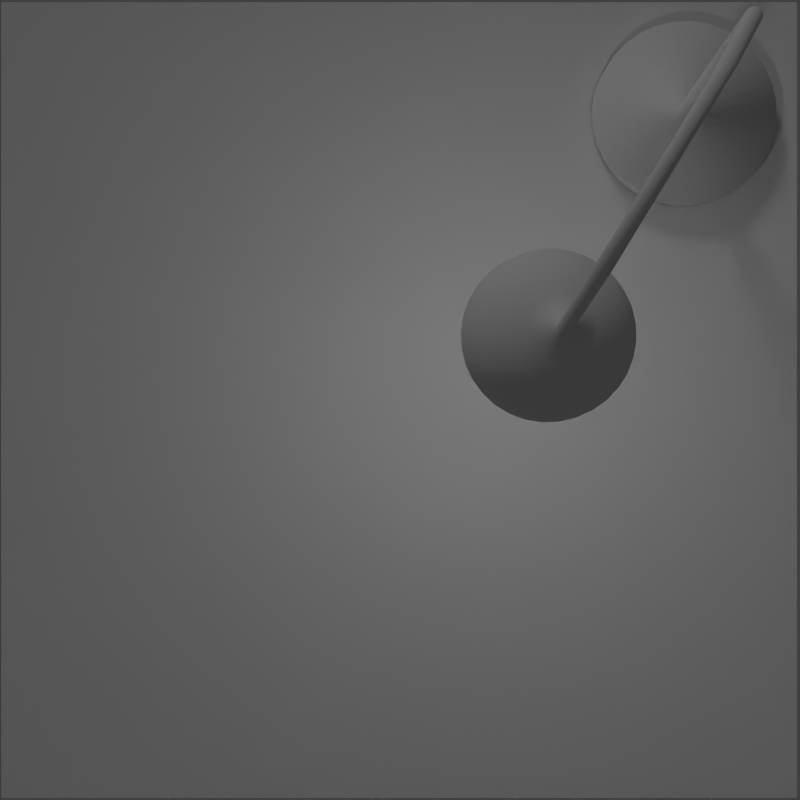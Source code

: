 # Source: TableType1.blend  (saved by Blender 2.73.0; exported with 4.5.12 LTS)
import bpy
from mathutils import Matrix  # noqa: F401  (used for matrix-valued properties, if any)

bpy.ops.wm.read_factory_settings(use_empty=True)
scene = bpy.context.scene
scene.name = 'Scene'

# ---- collections
col_collection_1 = bpy.data.collections.new('Collection 1'); scene.collection.children.link(col_collection_1)

# ---- materials (node trees are filled in below, after node groups)
mat_wood = bpy.data.materials.new('Wood')
mat_wood.alpha_threshold = 0.0
mat_wood.use_transparent_shadow = False
mat_wood.roughness = 0.5

# ---- material node trees

# ---- world
world_world = bpy.data.worlds.new('World'); scene.world = world_world
world_world.color = (0.05088, 0.05088, 0.05088)
world_world.use_sun_shadow = False
world_world.sun_shadow_jitter_overblur = 0.0
world_world.cycles.sampling_method = 'MANUAL'
world_world.cycles.sample_map_resolution = 256

# ---- cameras
cam_camera = bpy.data.cameras.new('Camera')
cam_camera.clip_end = 100.0
cam_camera.lens = 35.0
cam_camera.sensor_width = 32.0
cam_camera.sensor_height = 18.0
cam_camera.ortho_scale = 7.314
cam_camera.dof.focus_distance = 0.0
cam_camera.dof.aperture_fstop = 128.0

# ---- lights
light_lamp_001 = bpy.data.lights.new('Lamp.001', 'SUN')
light_lamp_001.transmission_factor = 0.0
light_lamp_001.cutoff_distance = 30.0
light_lamp_001.angle = 0.1993
light_lamp_001.energy = 0.4
light_lamp_001.shadow_buffer_clip_start = 1.001
light_lamp_001.shadow_soft_size = 0.1
light_lamp_001.shadow_cascade_max_distance = 1000.0
light_lamp_001.cycles.use_multiple_importance_sampling = False
light_lamp = bpy.data.lights.new('Lamp', 'POINT')
light_lamp.transmission_factor = 0.0
light_lamp.cutoff_distance = 30.0
light_lamp.energy = 100.0
light_lamp.shadow_buffer_clip_start = 1.001
light_lamp.shadow_soft_size = 0.1
light_lamp.shadow_maximum_resolution = 0.006
light_lamp.use_absolute_resolution = True
light_lamp.cycles.use_multiple_importance_sampling = False

# ---- meshes
me_circle = bpy.data.meshes.new('Circle')
me_circle.from_pydata([(0.7986, 1.035, 0.0), (0.6318, 1.138, 0.0), (0.4482, 1.207, 0.0), (0.2547, 1.238, 0.0), (0.05875, 1.231, 0.0), (-0.132, 1.186, 0.0), (-0.3104, 1.105, 0.0), (-0.4694, 0.99, 0.0), (-0.6031, 0.8466, 0.0), (-0.7061, 0.6798, 0.0), (-0.7747, 0.4962, 0.0), (-0.8061, 0.3027, 0.0), (-0.7992, 0.1067, 0.0), (-0.7542, -0.08404, 0.0), (-0.6728, -0.2624, 0.0), (-0.5582, -0.4214, 0.0), (-0.4147, -0.5551, 0.0), (-0.248, -0.6581, 0.0), (-0.06433, -0.7267, 0.0), (0.1292, -0.7581, 0.0), (0.3251, -0.7512, 0.0), (0.5159, -0.7062, 0.0), (0.6942, -0.6248, 0.0), (0.8533, -0.5102, 0.0), (0.9869, -0.3667, 0.0), (1.09, -0.2, 0.0), (1.159, -0.01632, 0.0), (1.19, 0.1772, 0.0), (1.183, 0.3731, 0.0), (1.138, 0.5639, 0.0), (1.057, 0.7422, 0.0), (0.942, 0.9013, 0.0), (0.7986, 1.035, 0.1393), (0.6318, 1.138, 0.1393), (0.4482, 1.207, 0.1393), (0.2547, 1.238, 0.1393), (0.05875, 1.231, 0.1393), (-0.132, 1.186, 0.1393), (-0.3104, 1.105, 0.1393), (-0.4694, 0.99, 0.1393), (-0.6031, 0.8466, 0.1393), (-0.7061, 0.6798, 0.1393), (-0.7747, 0.4962, 0.1393), (-0.8061, 0.3027, 0.1393), (-0.7992, 0.1067, 0.1393), (-0.7542, -0.08404, 0.1393), (-0.6728, -0.2624, 0.1393), (-0.5582, -0.4214, 0.1393), (-0.4147, -0.5551, 0.1393), (-0.248, -0.6581, 0.1393), (-0.06433, -0.7267, 0.1393), (0.1292, -0.7581, 0.1393), (0.3251, -0.7512, 0.1393), (0.5159, -0.7062, 0.1393), (0.6942, -0.6248, 0.1393), (0.8533, -0.5102, 0.1393), (0.9869, -0.3667, 0.1393), (1.09, -0.2, 0.1393), (1.159, -0.01632, 0.1393), (1.19, 0.1772, 0.1393), (1.183, 0.3731, 0.1393), (1.138, 0.5639, 0.1393), (1.057, 0.7422, 0.1393), (0.942, 0.9013, 0.1393), (0.2463, 0.3112, 0.1393), (0.2314, 0.3205, 0.1393), (0.2149, 0.3266, 0.1393), (0.1975, 0.3294, 0.1393), (0.18, 0.3288, 0.1393), (0.1629, 0.3248, 0.1393), (0.1469, 0.3175, 0.1393), (0.1326, 0.3072, 0.1393), (0.1206, 0.2943, 0.1393), (0.1114, 0.2794, 0.1393), (0.1052, 0.2629, 0.1393), (0.1024, 0.2455, 0.1393), (0.103, 0.228, 0.1393), (0.1071, 0.2109, 0.1393), (0.1144, 0.1949, 0.1393), (0.1246, 0.1806, 0.1393), (0.1375, 0.1686, 0.1393), (0.1525, 0.1594, 0.1393), (0.1689, 0.1532, 0.1393), (0.1863, 0.1504, 0.1393), (0.2039, 0.151, 0.1393), (0.221, 0.1551, 0.1393), (0.237, 0.1624, 0.1393), (0.2512, 0.1726, 0.1393), (0.2632, 0.1855, 0.1393), (0.2725, 0.2005, 0.1393), (0.2786, 0.2169, 0.1393), (0.2814, 0.2343, 0.1393), (0.2808, 0.2519, 0.1393), (0.2768, 0.269, 0.1393), (0.2695, 0.285, 0.1393), (0.2592, 0.2992, 0.1393), (0.0813, 0.3732, 2.384), (0.06852, 0.3814, 2.383), (0.05477, 0.3875, 2.381), (0.04058, 0.391, 2.376), (0.02649, 0.392, 2.371), (0.01305, 0.3903, 2.364), (0.0007758, 0.386, 2.356), (-0.009868, 0.3794, 2.347), (-0.01847, 0.3705, 2.338), (-0.02469, 0.3599, 2.329), (-0.02831, 0.3479, 2.32), (-0.02917, 0.3349, 2.313), (-0.02724, 0.3215, 2.306), (-0.02261, 0.3082, 2.3), (-0.01544, 0.2954, 2.296), (-0.006015, 0.2838, 2.293), (0.005305, 0.2736, 2.292), (0.01809, 0.2654, 2.293), (0.03184, 0.2594, 2.296), (0.04603, 0.2558, 2.3), (0.06011, 0.2549, 2.306), (0.07355, 0.2566, 2.313), (0.08583, 0.2608, 2.32), (0.09647, 0.2675, 2.329), (0.1051, 0.2763, 2.338), (0.1113, 0.2869, 2.347), (0.1149, 0.2989, 2.356), (0.1158, 0.3119, 2.364), (0.1139, 0.3253, 2.371), (0.1092, 0.3386, 2.376), (0.102, 0.3514, 2.381), (0.09262, 0.3631, 2.383), (-0.881, -0.7953, 4.323), (-0.8901, -0.7884, 4.322), (-0.8988, -0.7818, 4.319), (-0.9067, -0.7756, 4.314), (-0.9137, -0.7702, 4.306), (-0.9194, -0.7657, 4.298), (-0.9236, -0.7624, 4.287), (-0.9262, -0.7603, 4.277), (-0.927, -0.7595, 4.265), (-0.9261, -0.7601, 4.254), (-0.9234, -0.762, 4.243), (-0.919, -0.7652, 4.233), (-0.9132, -0.7695, 4.224), (-0.9061, -0.7748, 4.217), (-0.8981, -0.7809, 4.211), (-0.8894, -0.7875, 4.208), (-0.8803, -0.7944, 4.207), (-0.8713, -0.8013, 4.208), (-0.8626, -0.808, 4.211), (-0.8546, -0.8141, 4.217), (-0.8477, -0.8195, 4.224), (-0.8419, -0.824, 4.233), (-0.8377, -0.8274, 4.243), (-0.8352, -0.8295, 4.254), (-0.8343, -0.8302, 4.265), (-0.8353, -0.8296, 4.277), (-0.838, -0.8277, 4.287), (-0.8423, -0.8245, 4.298), (-0.8482, -0.8202, 4.306), (-0.8552, -0.8149, 4.314), (-0.8633, -0.8088, 4.319), (-0.872, -0.8022, 4.322), (-1.269, -1.249, 5.133), (-1.276, -1.244, 5.132), (-1.283, -1.239, 5.13), (-1.289, -1.234, 5.126), (-1.294, -1.23, 5.12), (-1.299, -1.227, 5.113), (-1.302, -1.224, 5.106), (-1.304, -1.222, 5.097), (-1.304, -1.222, 5.088), (-1.304, -1.222, 5.08), (-1.302, -1.224, 5.071), (-1.298, -1.226, 5.064), (-1.294, -1.229, 5.057), (-1.288, -1.234, 5.051), (-1.282, -1.238, 5.047), (-1.276, -1.243, 5.044), (-1.269, -1.249, 5.044), (-1.262, -1.254, 5.044), (-1.255, -1.259, 5.047), (-1.249, -1.264, 5.051), (-1.243, -1.268, 5.057), (-1.239, -1.271, 5.064), (-1.236, -1.274, 5.071), (-1.234, -1.276, 5.08), (-1.233, -1.276, 5.088), (-1.234, -1.276, 5.097), (-1.236, -1.274, 5.106), (-1.239, -1.272, 5.113), (-1.244, -1.268, 5.12), (-1.249, -1.264, 5.126), (-1.255, -1.26, 5.13), (-1.262, -1.255, 5.132), (-1.85, -2.228, 4.918), (-1.857, -2.221, 4.918), (-1.862, -2.213, 4.918), (-1.866, -2.205, 4.918), (-1.868, -2.195, 4.918), (-1.869, -2.186, 4.918), (-1.867, -2.176, 4.918), (-1.864, -2.167, 4.919), (-1.859, -2.159, 4.919), (-1.852, -2.152, 4.919), (-1.844, -2.147, 4.919), (-1.836, -2.143, 4.919), (-1.826, -2.14, 4.919), (-1.817, -2.14, 4.92), (-1.807, -2.142, 4.92), (-1.798, -2.145, 4.92), (-1.79, -2.15, 4.92), (-1.783, -2.157, 4.92), (-1.778, -2.164, 4.92), (-1.774, -2.173, 4.92), (-1.772, -2.182, 4.919), (-1.771, -2.192, 4.919), (-1.773, -2.201, 4.919), (-1.776, -2.21, 4.919), (-1.781, -2.218, 4.919), (-1.788, -2.225, 4.919), (-1.795, -2.231, 4.918), (-1.804, -2.235, 4.918), (-1.813, -2.237, 4.918), (-1.823, -2.238, 4.918), (-1.832, -2.236, 4.918), (-1.841, -2.233, 4.918), (-1.987, -2.525, 4.517), (-1.993, -2.518, 4.517), (-1.998, -2.511, 4.517), (-2.002, -2.503, 4.517), (-2.004, -2.494, 4.517), (-2.005, -2.485, 4.517), (-2.003, -2.477, 4.517), (-2.0, -2.468, 4.517), (-1.995, -2.461, 4.517), (-1.989, -2.454, 4.517), (-1.982, -2.449, 4.517), (-1.974, -2.445, 4.517), (-1.965, -2.443, 4.517), (-1.956, -2.443, 4.517), (-1.947, -2.444, 4.517), (-1.939, -2.447, 4.517), (-1.931, -2.452, 4.517), (-1.925, -2.458, 4.517), (-1.92, -2.465, 4.517), (-1.916, -2.473, 4.517), (-1.914, -2.482, 4.517), (-1.914, -2.491, 4.517), (-1.915, -2.5, 4.517), (-1.918, -2.508, 4.517), (-1.923, -2.516, 4.517), (-1.929, -2.522, 4.517), (-1.936, -2.528, 4.517), (-1.944, -2.531, 4.517), (-1.953, -2.533, 4.517), (-1.962, -2.534, 4.517), (-1.971, -2.532, 4.517), (-1.979, -2.529, 4.517), (-2.133, -2.355, 4.448), (-2.212, -2.295, 4.395), (-2.281, -2.242, 4.324), (-2.338, -2.199, 4.237), (-2.38, -2.167, 4.138), (-2.406, -2.147, 4.03), (-2.415, -2.14, 3.918), (-2.104, -2.324, 4.448), (-2.17, -2.249, 4.395), (-2.227, -2.184, 4.324), (-2.274, -2.131, 4.237), (-2.309, -2.091, 4.138), (-2.331, -2.066, 4.03), (-2.338, -2.058, 3.918), (-2.069, -2.299, 4.448), (-2.119, -2.213, 4.395), (-2.163, -2.138, 4.324), (-2.198, -2.076, 4.237), (-2.225, -2.03, 4.138), (-2.241, -2.002, 4.03), (-2.247, -1.993, 3.918), (-2.03, -2.281, 4.448), (-2.062, -2.187, 4.395), (-2.09, -2.105, 4.324), (-2.113, -2.037, 4.237), (-2.131, -1.987, 4.138), (-2.141, -1.956, 4.03), (-2.145, -1.946, 3.918), (-1.988, -2.271, 4.448), (-2.001, -2.173, 4.395), (-2.013, -2.086, 4.324), (-2.023, -2.016, 4.237), (-2.03, -1.963, 4.138), (-2.034, -1.931, 4.03), (-2.035, -1.92, 3.918), (-1.945, -2.269, 4.448), (-1.939, -2.17, 4.395), (-1.934, -2.084, 4.324), (-1.929, -2.013, 4.237), (-1.926, -1.96, 4.138), (-1.924, -1.927, 4.03), (-1.923, -1.916, 3.918), (-1.903, -2.276, 4.448), (-1.877, -2.18, 4.395), (-1.855, -2.096, 4.324), (-1.837, -2.027, 4.237), (-1.823, -1.976, 4.138), (-1.815, -1.945, 4.03), (-1.812, -1.934, 3.918), (-1.863, -2.291, 4.448), (-1.819, -2.202, 4.395), (-1.781, -2.124, 4.324), (-1.749, -2.06, 4.237), (-1.726, -2.013, 4.138), (-1.712, -1.983, 4.03), (-1.707, -1.973, 3.918), (-1.826, -2.314, 4.448), (-1.766, -2.235, 4.395), (-1.713, -2.166, 4.324), (-1.67, -2.109, 4.237), (-1.638, -2.067, 4.138), (-1.618, -2.041, 4.03), (-1.611, -2.032, 3.918), (-1.794, -2.343, 4.448), (-1.72, -2.278, 4.395), (-1.655, -2.22, 4.324), (-1.601, -2.173, 4.237), (-1.562, -2.138, 4.138), (-1.537, -2.116, 4.03), (-1.529, -2.109, 3.918), (-1.769, -2.378, 4.448), (-1.684, -2.328, 4.395), (-1.609, -2.285, 4.324), (-1.547, -2.249, 4.237), (-1.501, -2.222, 4.138), (-1.473, -2.206, 4.03), (-1.463, -2.2, 3.918), (-1.751, -2.417, 4.448), (-1.658, -2.385, 4.395), (-1.576, -2.357, 4.324), (-1.508, -2.334, 4.237), (-1.458, -2.317, 4.138), (-1.427, -2.306, 4.03), (-1.417, -2.303, 3.918), (-1.742, -2.459, 4.448), (-1.643, -2.446, 4.395), (-1.557, -2.434, 4.324), (-1.487, -2.425, 4.237), (-1.434, -2.418, 4.138), (-1.402, -2.413, 4.03), (-1.391, -2.412, 3.918), (-1.74, -2.502, 4.448), (-1.641, -2.508, 4.395), (-1.554, -2.514, 4.324), (-1.483, -2.518, 4.237), (-1.43, -2.521, 4.138), (-1.398, -2.524, 4.03), (-1.387, -2.524, 3.918), (-1.747, -2.544, 4.448), (-1.651, -2.57, 4.395), (-1.567, -2.592, 4.324), (-1.498, -2.61, 4.237), (-1.447, -2.624, 4.138), (-1.416, -2.632, 4.03), (-1.405, -2.635, 3.918), (-1.762, -2.585, 4.448), (-1.673, -2.628, 4.395), (-1.595, -2.667, 4.324), (-1.531, -2.698, 4.237), (-1.483, -2.721, 4.138), (-1.454, -2.736, 4.03), (-1.444, -2.74, 3.918), (-1.785, -2.621, 4.448), (-1.706, -2.681, 4.395), (-1.637, -2.734, 4.324), (-1.58, -2.777, 4.237), (-1.538, -2.81, 4.138), (-1.512, -2.829, 4.03), (-1.503, -2.836, 3.918), (-1.814, -2.653, 4.448), (-1.748, -2.727, 4.395), (-1.691, -2.792, 4.324), (-1.644, -2.846, 4.237), (-1.609, -2.886, 4.138), (-1.587, -2.91, 4.03), (-1.58, -2.918, 3.918), (-1.849, -2.678, 4.448), (-1.799, -2.764, 4.395), (-1.755, -2.839, 4.324), (-1.72, -2.9, 4.237), (-1.693, -2.946, 4.138), (-1.677, -2.974, 4.03), (-1.671, -2.984, 3.918), (-1.888, -2.696, 4.448), (-1.856, -2.79, 4.395), (-1.828, -2.872, 4.324), (-1.805, -2.939, 4.237), (-1.787, -2.989, 4.138), (-1.777, -3.02, 4.03), (-1.773, -3.031, 3.918), (-1.93, -2.706, 4.448), (-1.917, -2.804, 4.395), (-1.905, -2.89, 4.324), (-1.896, -2.961, 4.237), (-1.889, -3.013, 4.138), (-1.884, -3.046, 4.03), (-1.883, -3.056, 3.918), (-1.973, -2.707, 4.448), (-1.979, -2.806, 4.395), (-1.984, -2.893, 4.324), (-1.989, -2.964, 4.237), (-1.992, -3.017, 4.138), (-1.994, -3.049, 4.03), (-1.995, -3.06, 3.918), (-2.015, -2.7, 4.448), (-2.041, -2.796, 4.395), (-2.063, -2.88, 4.324), (-2.081, -2.949, 4.237), (-2.095, -3.0, 4.138), (-2.103, -3.032, 4.03), (-2.106, -3.042, 3.918), (-2.056, -2.685, 4.448), (-2.099, -2.774, 4.395), (-2.137, -2.852, 4.324), (-2.169, -2.916, 4.237), (-2.192, -2.964, 4.138), (-2.206, -2.993, 4.03), (-2.211, -3.003, 3.918), (-2.092, -2.663, 4.448), (-2.152, -2.741, 4.395), (-2.205, -2.811, 4.324), (-2.248, -2.867, 4.237), (-2.28, -2.909, 4.138), (-2.3, -2.935, 4.03), (-2.307, -2.944, 3.918), (-2.124, -2.633, 4.448), (-2.198, -2.699, 4.395), (-2.263, -2.756, 4.324), (-2.317, -2.803, 4.237), (-2.356, -2.839, 4.138), (-2.381, -2.86, 4.03), (-2.389, -2.867, 3.918), (-2.149, -2.598, 4.448), (-2.234, -2.648, 4.395), (-2.31, -2.692, 4.324), (-2.371, -2.728, 4.237), (-2.417, -2.754, 4.138), (-2.445, -2.771, 4.03), (-2.455, -2.776, 3.918), (-2.167, -2.559, 4.448), (-2.26, -2.591, 4.395), (-2.343, -2.62, 4.324), (-2.41, -2.643, 4.237), (-2.46, -2.66, 4.138), (-2.491, -2.67, 4.03), (-2.501, -2.674, 3.918), (-2.176, -2.517, 4.448), (-2.275, -2.531, 4.395), (-2.361, -2.542, 4.324), (-2.431, -2.552, 4.237), (-2.484, -2.559, 4.138), (-2.516, -2.563, 4.03), (-2.527, -2.565, 3.918), (-2.178, -2.474, 4.448), (-2.277, -2.468, 4.395), (-2.364, -2.463, 4.324), (-2.435, -2.458, 4.237), (-2.488, -2.455, 4.138), (-2.52, -2.453, 4.03), (-2.531, -2.452, 3.918), (-2.171, -2.432, 4.448), (-2.267, -2.407, 4.395), (-2.351, -2.384, 4.324), (-2.42, -2.366, 4.237), (-2.471, -2.353, 4.138), (-2.503, -2.344, 4.03), (-2.513, -2.341, 3.918), (-2.156, -2.392, 4.448), (-2.245, -2.348, 4.395), (-2.323, -2.31, 4.324), (-2.387, -2.279, 4.237), (-2.435, -2.255, 4.138), (-2.464, -2.241, 4.03), (-2.474, -2.236, 3.918)], [], [(27, 28, 60, 59), (16, 17, 49, 48), (5, 6, 38, 37), (25, 26, 58, 57), (3, 4, 36, 35), (14, 15, 47, 46), (23, 24, 56, 55), (1, 2, 34, 33), (12, 13, 45, 44), (21, 22, 54, 53), (10, 11, 43, 42), (30, 31, 63, 62), (19, 20, 52, 51), (8, 9, 41, 40), (28, 29, 61, 60), (17, 18, 50, 49), (6, 7, 39, 38), (26, 27, 59, 58), (4, 5, 37, 36), (15, 16, 48, 47), (24, 25, 57, 56), (2, 3, 35, 34), (13, 14, 46, 45), (22, 23, 55, 54), (0, 1, 33, 32), (11, 12, 44, 43), (31, 0, 32, 63), (20, 21, 53, 52), (9, 10, 42, 41), (29, 30, 62, 61), (18, 19, 51, 50), (7, 8, 40, 39), (60, 61, 93, 92), (94, 95, 127, 126), (49, 50, 82, 81), (38, 39, 71, 70), (58, 59, 91, 90), (36, 37, 69, 68), (47, 48, 80, 79), (56, 57, 89, 88), (34, 35, 67, 66), (45, 46, 78, 77), (54, 55, 87, 86), (32, 33, 65, 64), (43, 44, 76, 75), (63, 32, 64, 95), (52, 53, 85, 84), (41, 42, 74, 73), (61, 62, 94, 93), (50, 51, 83, 82), (39, 40, 72, 71), (59, 60, 92, 91), (48, 49, 81, 80), (37, 38, 70, 69), (57, 58, 90, 89), (35, 36, 68, 67), (46, 47, 79, 78), (55, 56, 88, 87), (33, 34, 66, 65), (44, 45, 77, 76), (53, 54, 86, 85), (42, 43, 75, 74), (62, 63, 95, 94), (51, 52, 84, 83), (40, 41, 73, 72), (117, 118, 150, 149), (83, 84, 116, 115), (72, 73, 105, 104), (92, 93, 125, 124), (81, 82, 114, 113), (70, 71, 103, 102), (90, 91, 123, 122), (68, 69, 101, 100), (79, 80, 112, 111), (88, 89, 121, 120), (66, 67, 99, 98), (77, 78, 110, 109), (86, 87, 119, 118), (64, 65, 97, 96), (75, 76, 108, 107), (95, 64, 96, 127), (84, 85, 117, 116), (73, 74, 106, 105), (93, 94, 126, 125), (82, 83, 115, 114), (71, 72, 104, 103), (91, 92, 124, 123), (80, 81, 113, 112), (69, 70, 102, 101), (89, 90, 122, 121), (67, 68, 100, 99), (78, 79, 111, 110), (87, 88, 120, 119), (65, 66, 98, 97), (76, 77, 109, 108), (85, 86, 118, 117), (74, 75, 107, 106), (151, 152, 184, 183), (106, 107, 139, 138), (126, 127, 159, 158), (115, 116, 148, 147), (104, 105, 137, 136), (124, 125, 157, 156), (113, 114, 146, 145), (102, 103, 135, 134), (122, 123, 155, 154), (100, 101, 133, 132), (111, 112, 144, 143), (120, 121, 153, 152), (98, 99, 131, 130), (109, 110, 142, 141), (118, 119, 151, 150), (96, 97, 129, 128), (107, 108, 140, 139), (127, 96, 128, 159), (116, 117, 149, 148), (105, 106, 138, 137), (125, 126, 158, 157), (114, 115, 147, 146), (103, 104, 136, 135), (123, 124, 156, 155), (112, 113, 145, 144), (101, 102, 134, 133), (121, 122, 154, 153), (99, 100, 132, 131), (110, 111, 143, 142), (119, 120, 152, 151), (97, 98, 130, 129), (108, 109, 141, 140), (185, 186, 218, 217), (129, 130, 162, 161), (140, 141, 173, 172), (149, 150, 182, 181), (138, 139, 171, 170), (158, 159, 191, 190), (147, 148, 180, 179), (136, 137, 169, 168), (156, 157, 189, 188), (145, 146, 178, 177), (134, 135, 167, 166), (154, 155, 187, 186), (132, 133, 165, 164), (143, 144, 176, 175), (152, 153, 185, 184), (130, 131, 163, 162), (141, 142, 174, 173), (150, 151, 183, 182), (128, 129, 161, 160), (139, 140, 172, 171), (159, 128, 160, 191), (148, 149, 181, 180), (137, 138, 170, 169), (157, 158, 190, 189), (146, 147, 179, 178), (135, 136, 168, 167), (155, 156, 188, 187), (144, 145, 177, 176), (133, 134, 166, 165), (153, 154, 186, 185), (131, 132, 164, 163), (142, 143, 175, 174), (219, 220, 252, 251), (163, 164, 196, 195), (174, 175, 207, 206), (183, 184, 216, 215), (161, 162, 194, 193), (172, 173, 205, 204), (181, 182, 214, 213), (170, 171, 203, 202), (190, 191, 223, 222), (179, 180, 212, 211), (168, 169, 201, 200), (188, 189, 221, 220), (177, 178, 210, 209), (166, 167, 199, 198), (186, 187, 219, 218), (164, 165, 197, 196), (175, 176, 208, 207), (184, 185, 217, 216), (162, 163, 195, 194), (173, 174, 206, 205), (182, 183, 215, 214), (160, 161, 193, 192), (171, 172, 204, 203), (191, 160, 192, 223), (180, 181, 213, 212), (169, 170, 202, 201), (189, 190, 222, 221), (178, 179, 211, 210), (167, 168, 200, 199), (187, 188, 220, 219), (176, 177, 209, 208), (165, 166, 198, 197), (208, 209, 241, 240), (197, 198, 230, 229), (217, 218, 250, 249), (195, 196, 228, 227), (206, 207, 239, 238), (215, 216, 248, 247), (193, 194, 226, 225), (204, 205, 237, 236), (213, 214, 246, 245), (202, 203, 235, 234), (222, 223, 255, 254), (211, 212, 244, 243), (200, 201, 233, 232), (220, 221, 253, 252), (209, 210, 242, 241), (198, 199, 231, 230), (218, 219, 251, 250), (196, 197, 229, 228), (207, 208, 240, 239), (216, 217, 249, 248), (194, 195, 227, 226), (205, 206, 238, 237), (214, 215, 247, 246), (192, 193, 225, 224), (203, 204, 236, 235), (223, 192, 224, 255), (212, 213, 245, 244), (201, 202, 234, 233), (221, 222, 254, 253), (210, 211, 243, 242), (199, 200, 232, 231), (262, 261, 268, 269), (260, 259, 266, 267), (258, 257, 264, 265), (424, 224, 225, 431), (261, 260, 267, 268), (259, 258, 265, 266), (257, 256, 263, 264), (266, 265, 272, 273), (264, 263, 270, 271), (269, 268, 275, 276), (267, 266, 273, 274), (265, 264, 271, 272), (263, 233, 234, 270), (268, 267, 274, 275), (273, 272, 279, 280), (271, 270, 277, 278), (276, 275, 282, 283), (274, 273, 280, 281), (272, 271, 278, 279), (270, 234, 235, 277), (275, 274, 281, 282), (280, 279, 286, 287), (278, 277, 284, 285), (283, 282, 289, 290), (281, 280, 287, 288), (279, 278, 285, 286), (277, 235, 236, 284), (282, 281, 288, 289), (287, 286, 293, 294), (285, 284, 291, 292), (290, 289, 296, 297), (288, 287, 294, 295), (286, 285, 292, 293), (289, 288, 295, 296), (294, 293, 300, 301), (292, 291, 298, 299), (297, 296, 303, 304), (295, 294, 301, 302), (293, 292, 299, 300), (291, 237, 238, 298), (296, 295, 302, 303), (301, 300, 307, 308), (299, 298, 305, 306), (304, 303, 310, 311), (302, 301, 308, 309), (300, 299, 306, 307), (298, 238, 239, 305), (303, 302, 309, 310), (308, 307, 314, 315), (306, 305, 312, 313), (311, 310, 317, 318), (309, 308, 315, 316), (307, 306, 313, 314), (305, 239, 240, 312), (310, 309, 316, 317), (315, 314, 321, 322), (313, 312, 319, 320), (318, 317, 324, 325), (316, 315, 322, 323), (314, 313, 320, 321), (312, 240, 241, 319), (317, 316, 323, 324), (322, 321, 328, 329), (320, 319, 326, 327), (325, 324, 331, 332), (323, 322, 329, 330), (321, 320, 327, 328), (319, 241, 242, 326), (324, 323, 330, 331), (329, 328, 335, 336), (327, 326, 333, 334), (332, 331, 338, 339), (330, 329, 336, 337), (328, 327, 334, 335), (331, 330, 337, 338), (336, 335, 342, 343), (334, 333, 340, 341), (339, 338, 345, 346), (337, 336, 343, 344), (335, 334, 341, 342), (333, 243, 244, 340), (338, 337, 344, 345), (343, 342, 349, 350), (341, 340, 347, 348), (346, 345, 352, 353), (344, 343, 350, 351), (342, 341, 348, 349), (340, 244, 245, 347), (345, 344, 351, 352), (350, 349, 356, 357), (348, 347, 354, 355), (353, 352, 359, 360), (351, 350, 357, 358), (349, 348, 355, 356), (347, 245, 246, 354), (352, 351, 358, 359), (357, 356, 363, 364), (355, 354, 361, 362), (360, 359, 366, 367), (358, 357, 364, 365), (356, 355, 362, 363), (354, 246, 247, 361), (359, 358, 365, 366), (364, 363, 370, 371), (362, 361, 368, 369), (367, 366, 373, 374), (365, 364, 371, 372), (363, 362, 369, 370), (368, 248, 249, 375), (366, 365, 372, 373), (371, 370, 377, 378), (369, 368, 375, 376), (374, 373, 380, 381), (372, 371, 378, 379), (370, 369, 376, 377), (373, 372, 379, 380), (378, 377, 384, 385), (376, 375, 382, 383), (381, 380, 387, 388), (379, 378, 385, 386), (377, 376, 383, 384), (361, 247, 248, 368), (380, 379, 386, 387), (385, 384, 391, 392), (383, 382, 389, 390), (388, 387, 394, 395), (386, 385, 392, 393), (384, 383, 390, 391), (382, 250, 251, 389), (387, 386, 393, 394), (392, 391, 398, 399), (390, 389, 396, 397), (395, 394, 401, 402), (393, 392, 399, 400), (391, 390, 397, 398), (389, 251, 252, 396), (394, 393, 400, 401), (399, 398, 405, 406), (397, 396, 403, 404), (402, 401, 408, 409), (400, 399, 406, 407), (398, 397, 404, 405), (396, 252, 253, 403), (401, 400, 407, 408), (406, 405, 412, 413), (404, 403, 410, 411), (409, 408, 415, 416), (407, 406, 413, 414), (405, 404, 411, 412), (403, 253, 254, 410), (408, 407, 414, 415), (413, 412, 419, 420), (411, 410, 417, 418), (416, 415, 422, 423), (414, 413, 420, 421), (412, 411, 418, 419), (410, 254, 255, 417), (415, 414, 421, 422), (420, 419, 426, 427), (418, 417, 424, 425), (423, 422, 429, 430), (421, 420, 427, 428), (419, 418, 425, 426), (422, 421, 428, 429), (427, 426, 433, 434), (425, 424, 431, 432), (430, 429, 436, 437), (428, 427, 434, 435), (426, 425, 432, 433), (417, 255, 224, 424), (429, 428, 435, 436), (434, 433, 440, 441), (432, 431, 438, 439), (437, 436, 443, 444), (435, 434, 441, 442), (433, 432, 439, 440), (431, 225, 226, 438), (436, 435, 442, 443), (441, 440, 447, 448), (439, 438, 445, 446), (444, 443, 450, 451), (442, 441, 448, 449), (440, 439, 446, 447), (438, 226, 227, 445), (443, 442, 449, 450), (448, 447, 454, 455), (446, 445, 452, 453), (451, 450, 457, 458), (449, 448, 455, 456), (447, 446, 453, 454), (445, 227, 228, 452), (450, 449, 456, 457), (455, 454, 461, 462), (453, 452, 459, 460), (458, 457, 464, 465), (456, 455, 462, 463), (454, 453, 460, 461), (452, 228, 229, 459), (457, 456, 463, 464), (462, 461, 468, 469), (460, 459, 466, 467), (465, 464, 471, 472), (463, 462, 469, 470), (461, 460, 467, 468), (459, 229, 230, 466), (464, 463, 470, 471), (469, 468, 475, 476), (467, 466, 473, 474), (472, 471, 478, 479), (470, 469, 476, 477), (468, 467, 474, 475), (466, 230, 231, 473), (471, 470, 477, 478), (476, 475, 258, 259), (474, 473, 256, 257), (479, 478, 261, 262), (477, 476, 259, 260), (475, 474, 257, 258), (473, 231, 232, 256), (478, 477, 260, 261), (375, 249, 250, 382), (326, 242, 243, 333), (256, 232, 233, 263), (284, 236, 237, 291)])
me_circle.polygons.foreach_set('use_smooth', [True] * 448)
me_circle.use_remesh_preserve_volume = False
me_circle.use_remesh_preserve_attributes = False
me_circle.use_mirror_vertex_groups = False
me_circle.update()
me_cube = bpy.data.meshes.new('Cube')
me_cube.from_pydata([(1.0, 1.0, -1.0), (1.0, -1.0, -1.0), (-1.0, -1.0, -1.0), (-1.0, 1.0, -1.0), (1.0, 1.0, 1.0), (1.0, -1.0, 1.0), (-1.0, -1.0, 1.0), (-1.0, 1.0, 1.0)], [], [(0, 1, 2, 3), (4, 7, 6, 5), (0, 4, 5, 1), (1, 5, 6, 2), (2, 6, 7, 3), (4, 0, 3, 7)])
_uv = me_cube.uv_layers.new(name='UVMap')
_uv.uv.foreach_set('vector', [0.9962, 0.9972, 0.9962, 0.002737, 0.001718, 0.002737, 0.001718, 0.9972, 0.9921, 0.9931, 0.005806, 0.9931, 0.005806, 0.006817, 0.9921, 0.006816, 0.9962, 0.9972, 0.9921, 0.9931, 0.9921, 0.006816, 0.9962, 0.002737, 0.9962, 0.002737, 0.9921, 0.006816, 0.005806, 0.006817, 0.001718, 0.002737, 0.001718, 0.002737, 0.005806, 0.006817, 0.005806, 0.9931, 0.001718, 0.9972, 0.9921, 0.9931, 0.9962, 0.9972, 0.001718, 0.9972, 0.005806, 0.9931])
me_cube.materials.append(mat_wood)
me_cube.use_remesh_preserve_volume = False
me_cube.use_remesh_preserve_attributes = False
me_cube.use_mirror_vertex_groups = False
me_cube.update()

# ---- objects
ob_circle = bpy.data.objects.new('Circle', me_circle)
ob_lamp_001 = bpy.data.objects.new('Lamp.001', light_lamp_001)
ob_cube = bpy.data.objects.new('Cube', me_cube)
ob_lamp = bpy.data.objects.new('Lamp', light_lamp)
ob_camera = bpy.data.objects.new('Camera', cam_camera)

# ---- transforms, parenting, visibility, modifiers, constraints
ob_circle.location = (4.526, 4.476, 0.1214)
ob_circle.scale = (1.537, 1.537, 1.537)
ob_circle.lineart.crease_threshold = 0.0
ob_lamp_001.location = (-19.79, 31.85, 8.242)
ob_lamp_001.rotation_euler = (0.982, 0.8433, 3.136)
ob_lamp_001.lock_rotations_4d = False
ob_lamp_001.empty_display_type = 'ARROWS'
ob_lamp_001.color = (0.0, 0.0, 0.0, 0.0)
ob_lamp_001.lineart.crease_threshold = 0.0
ob_cube.location = (0.0, 0.0, 0.0)
ob_cube.scale = (6.819, 6.819, -0.06205)
ob_cube.lock_rotations_4d = False
ob_cube.empty_display_type = 'ARROWS'
ob_cube.lineart.crease_threshold = 0.0
ob_lamp.location = (1.399, 0.4401, 5.899)
ob_lamp.rotation_euler = (0.6503, 0.05522, 1.866)
ob_lamp.lock_rotations_4d = False
ob_lamp.empty_display_type = 'ARROWS'
ob_lamp.color = (0.0, 0.0, 0.0, 0.0)
ob_lamp.lineart.crease_threshold = 0.0
ob_camera.location = (0.0144, 0.0004272, 15.06)
ob_camera.lock_rotations_4d = False
ob_camera.empty_display_type = 'ARROWS'
ob_camera.color = (0.0, 0.0, 0.0, 0.0)
ob_camera.display_type = 'WIRE'
ob_camera.lineart.crease_threshold = 0.0

# ---- collection membership
col_collection_1.objects.link(ob_circle)
col_collection_1.objects.link(ob_lamp_001)
col_collection_1.objects.link(ob_cube)
col_collection_1.objects.link(ob_lamp)
col_collection_1.objects.link(ob_camera)

# ---- scene / render settings (as saved in the file)
scene.camera = ob_camera
scene.frame_start = 1; scene.frame_end = 250; scene.frame_set(1)
scene.render.engine = 'BLENDER_EEVEE_NEXT'
scene.render.image_settings.compression = 100
scene.render.resolution_x = 1000
scene.render.resolution_y = 1000
scene.render.dither_intensity = 0.0
scene.render.film_transparent = True
scene.cycles.use_denoising = False
scene.cycles.samples = 10
scene.cycles.sampling_pattern = 'TABULATED_SOBOL'
scene.cycles.light_sampling_threshold = 0.0
scene.cycles.use_adaptive_sampling = False
scene.cycles.use_light_tree = False
scene.cycles.blur_glossy = 0.0
scene.cycles.pixel_filter_type = 'GAUSSIAN'
scene.cycles.sample_clamp_indirect = 0.0
scene.view_settings.view_transform = 'Standard'
bpy.context.view_layer.update()

